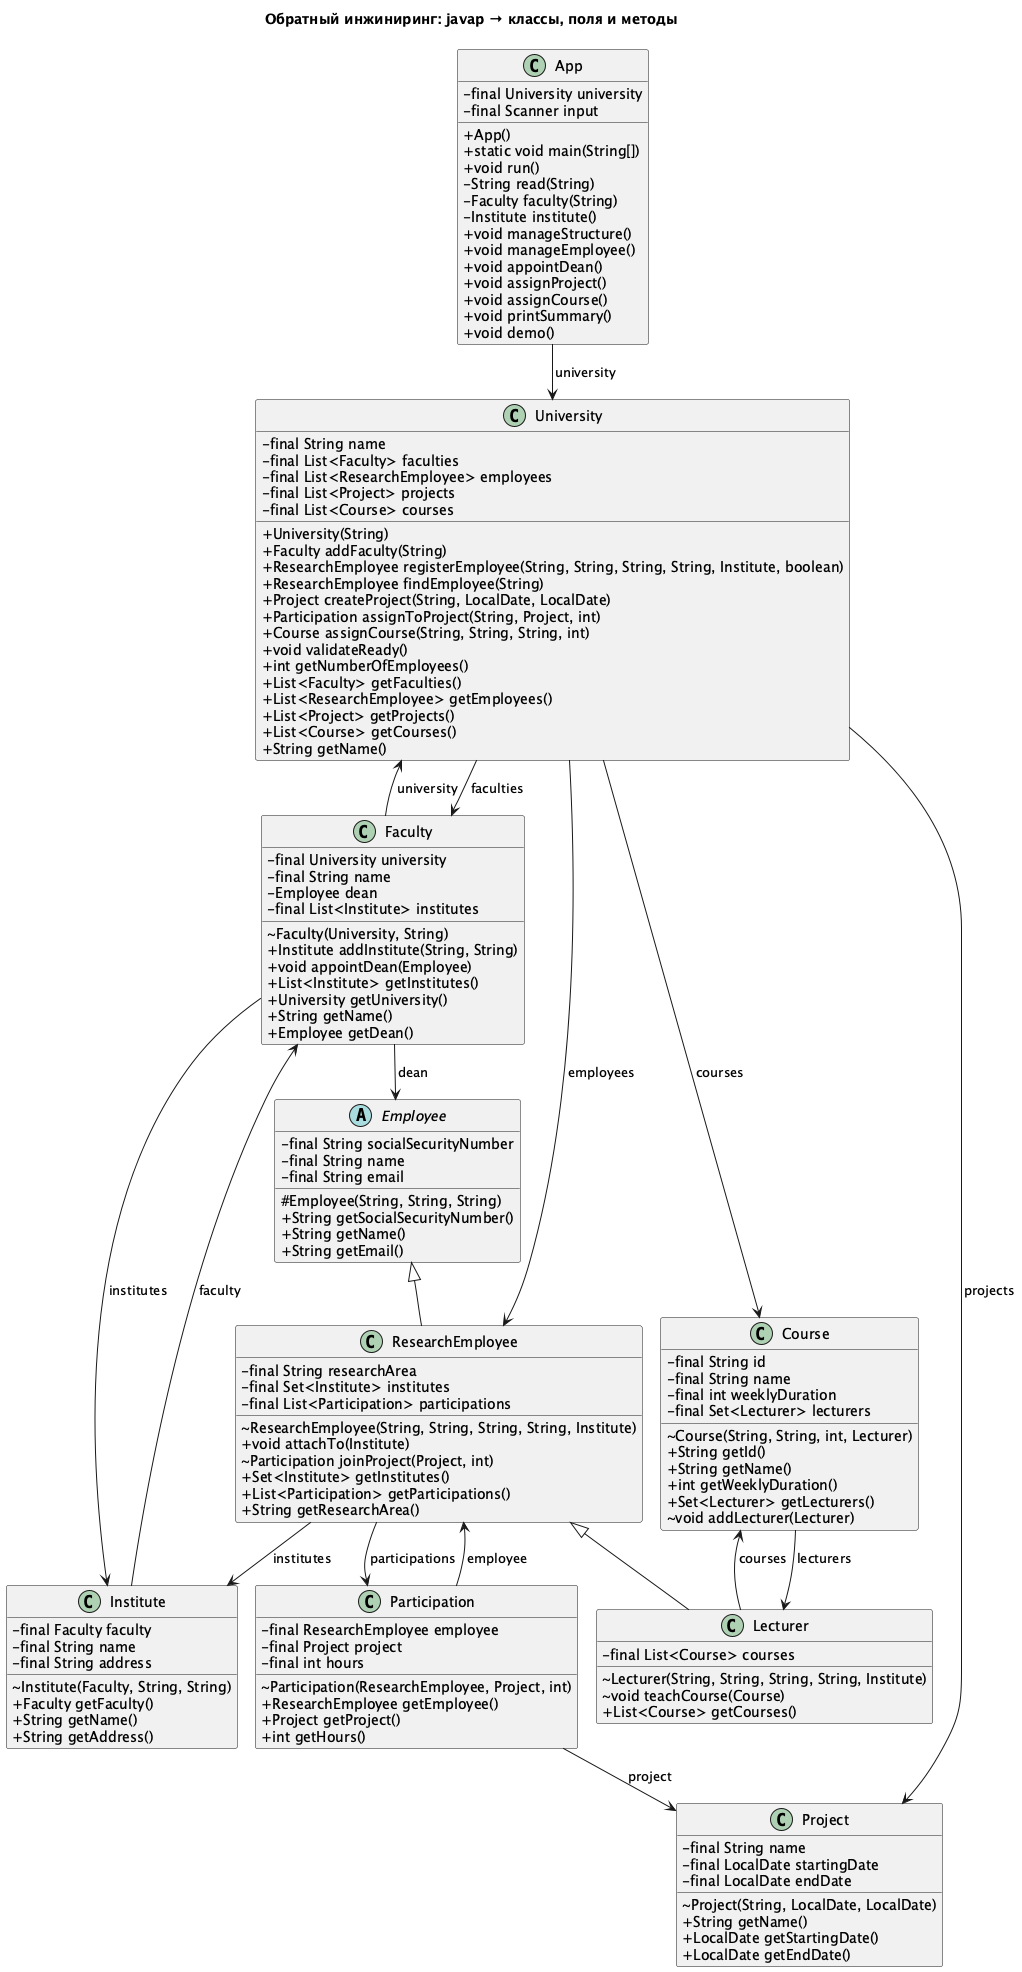

The diagram above was rendered by PlantUML. Its source (embedded in the PNG):
@startuml
!pragma layout smetana
skinparam classAttributeIconSize 0
skinparam shadowing false
skinparam defaultFontName SansSerif
title Обратный инжиниринг: javap → классы, поля и методы
class App {
  -final University university
  -final Scanner input
  +App()
  +static void main(String[])
  +void run()
  -String read(String)
  -Faculty faculty(String)
  -Institute institute()
  +void manageStructure()
  +void manageEmployee()
  +void appointDean()
  +void assignProject()
  +void assignCourse()
  +void printSummary()
  +void demo()
}
class Course {
  -final String id
  -final String name
  -final int weeklyDuration
  -final Set<Lecturer> lecturers
  ~Course(String, String, int, Lecturer)
  +String getId()
  +String getName()
  +int getWeeklyDuration()
  +Set<Lecturer> getLecturers()
  ~void addLecturer(Lecturer)
}
abstract class Employee {
  -final String socialSecurityNumber
  -final String name
  -final String email
  #Employee(String, String, String)
  +String getSocialSecurityNumber()
  +String getName()
  +String getEmail()
}
class Faculty {
  -final University university
  -final String name
  -Employee dean
  -final List<Institute> institutes
  ~Faculty(University, String)
  +Institute addInstitute(String, String)
  +void appointDean(Employee)
  +List<Institute> getInstitutes()
  +University getUniversity()
  +String getName()
  +Employee getDean()
}
class Institute {
  -final Faculty faculty
  -final String name
  -final String address
  ~Institute(Faculty, String, String)
  +Faculty getFaculty()
  +String getName()
  +String getAddress()
}
class Lecturer {
  -final List<Course> courses
  ~Lecturer(String, String, String, String, Institute)
  ~void teachCourse(Course)
  +List<Course> getCourses()
}
class Participation {
  -final ResearchEmployee employee
  -final Project project
  -final int hours
  ~Participation(ResearchEmployee, Project, int)
  +ResearchEmployee getEmployee()
  +Project getProject()
  +int getHours()
}
class Project {
  -final String name
  -final LocalDate startingDate
  -final LocalDate endDate
  ~Project(String, LocalDate, LocalDate)
  +String getName()
  +LocalDate getStartingDate()
  +LocalDate getEndDate()
}
class ResearchEmployee {
  -final String researchArea
  -final Set<Institute> institutes
  -final List<Participation> participations
  ~ResearchEmployee(String, String, String, String, Institute)
  +void attachTo(Institute)
  ~Participation joinProject(Project, int)
  +Set<Institute> getInstitutes()
  +List<Participation> getParticipations()
  +String getResearchArea()
}
class University {
  -final String name
  -final List<Faculty> faculties
  -final List<ResearchEmployee> employees
  -final List<Project> projects
  -final List<Course> courses
  +University(String)
  +Faculty addFaculty(String)
  +ResearchEmployee registerEmployee(String, String, String, String, Institute, boolean)
  +ResearchEmployee findEmployee(String)
  +Project createProject(String, LocalDate, LocalDate)
  +Participation assignToProject(String, Project, int)
  +Course assignCourse(String, String, String, int)
  +void validateReady()
  +int getNumberOfEmployees()
  +List<Faculty> getFaculties()
  +List<ResearchEmployee> getEmployees()
  +List<Project> getProjects()
  +List<Course> getCourses()
  +String getName()
}
App --> University : university
Course --> Lecturer : lecturers
Employee <|-- ResearchEmployee
Faculty --> Employee : dean
Faculty --> Institute : institutes
Faculty --> University : university
Institute --> Faculty : faculty
Lecturer --> Course : courses
Participation --> Project : project
Participation --> ResearchEmployee : employee
ResearchEmployee --> Institute : institutes
ResearchEmployee --> Participation : participations
ResearchEmployee <|-- Lecturer
University --> Course : courses
University --> Faculty : faculties
University --> Project : projects
University --> ResearchEmployee : employees
@enduml